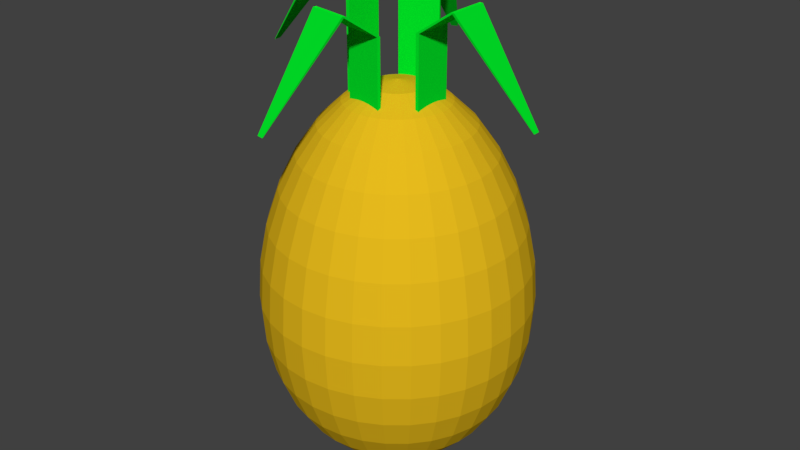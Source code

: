# Source: pinapple.blend  (saved by Blender 2.79.0; exported with 4.5.12 LTS)
import bpy
from mathutils import Matrix  # noqa: F401  (used for matrix-valued properties, if any)

bpy.ops.wm.read_factory_settings(use_empty=True)
scene = bpy.context.scene
scene.name = 'Scene'

# ---- collections
col_collection_1 = bpy.data.collections.new('Collection 1'); scene.collection.children.link(col_collection_1)

# ---- materials (node trees are filled in below, after node groups)
mat_material_005 = bpy.data.materials.new('Material.005')
mat_material_005.alpha_threshold = 0.0
mat_material_005.use_transparent_shadow = False
mat_material_005.diffuse_color = (0.0, 0.8, 0.02168, 1.0)
mat_material_005.roughness = 0.5
mat_material_001 = bpy.data.materials.new('Material.001')
mat_material_001.alpha_threshold = 0.0
mat_material_001.use_transparent_shadow = False
mat_material_001.diffuse_color = (0.8, 0.495, 0.01186, 1.0)
mat_material_001.specular_color = (1.0, 0.6654, 0.0)
mat_material_001.roughness = 0.5
mat_material_001.specular_intensity = 1.0

# ---- material node trees

# ---- world
world_world = bpy.data.worlds.new('World'); scene.world = world_world
world_world.color = (0.05088, 0.05088, 0.05088)
world_world.use_sun_shadow = False
world_world.sun_shadow_jitter_overblur = 0.0
world_world.cycles.sampling_method = 'MANUAL'

# ---- meshes
me_cube_003 = bpy.data.meshes.new('Cube.003')
me_cube_003.from_pydata([(-0.6793, -0.4432, -1.205), (-0.6793, -0.4432, 0.795), (-0.6793, 0.4087, -1.205), (-0.6793, 0.4087, 0.795), (-0.6083, -0.4432, -1.205), (-0.6083, -0.4432, 0.795), (-0.6083, 0.4087, -1.205), (-0.6083, 0.4087, 0.795), (-1.463, -0.4432, 1.325), (-1.463, 0.4087, 1.325), (-1.392, 0.4087, 1.325), (-1.392, -0.4432, 1.325), (-3.028, -0.09167, -0.6512), (-3.028, 0.05716, -0.6512), (-3.016, 0.05716, -0.6512), (-3.016, -0.09167, -0.6512)], [], [(0, 1, 3, 2), (2, 3, 7, 6), (6, 7, 5, 4), (4, 5, 1, 0), (2, 6, 4, 0), (7, 3, 9, 10), (11, 10, 14, 15), (5, 7, 10, 11), (3, 1, 8, 9), (1, 5, 11, 8), (14, 13, 12, 15), (9, 8, 12, 13), (8, 11, 15, 12), (10, 9, 13, 14)])
me_cube_003.materials.append(mat_material_005)
me_cube_003.use_remesh_preserve_volume = False
me_cube_003.use_remesh_preserve_attributes = False
me_cube_003.use_mirror_vertex_groups = False
me_cube_003.update()
me_cube_002 = bpy.data.meshes.new('Cube.002')
me_cube_002.from_pydata([(-0.6793, -0.4432, -1.205), (-0.6793, -0.4432, 0.795), (-0.6793, 0.4087, -1.205), (-0.6793, 0.4087, 0.795), (-0.6083, -0.4432, -1.205), (-0.6083, -0.4432, 0.795), (-0.6083, 0.4087, -1.205), (-0.6083, 0.4087, 0.795), (-1.463, -0.4432, 1.325), (-1.463, 0.4087, 1.325), (-1.392, 0.4087, 1.325), (-1.392, -0.4432, 1.325), (-3.028, -0.09167, -0.6512), (-3.028, 0.05716, -0.6512), (-3.016, 0.05716, -0.6512), (-3.016, -0.09167, -0.6512)], [], [(0, 1, 3, 2), (2, 3, 7, 6), (6, 7, 5, 4), (4, 5, 1, 0), (2, 6, 4, 0), (7, 3, 9, 10), (11, 10, 14, 15), (5, 7, 10, 11), (3, 1, 8, 9), (1, 5, 11, 8), (14, 13, 12, 15), (9, 8, 12, 13), (8, 11, 15, 12), (10, 9, 13, 14)])
me_cube_002.materials.append(mat_material_005)
me_cube_002.use_remesh_preserve_volume = False
me_cube_002.use_remesh_preserve_attributes = False
me_cube_002.use_mirror_vertex_groups = False
me_cube_002.update()
me_cube_001 = bpy.data.meshes.new('Cube.001')
me_cube_001.from_pydata([(-0.6793, -0.4432, -1.205), (-0.6793, -0.4432, 0.795), (-0.6793, 0.4087, -1.205), (-0.6793, 0.4087, 0.795), (-0.6083, -0.4432, -1.205), (-0.6083, -0.4432, 0.795), (-0.6083, 0.4087, -1.205), (-0.6083, 0.4087, 0.795), (-1.463, -0.4432, 1.325), (-1.463, 0.4087, 1.325), (-1.392, 0.4087, 1.325), (-1.392, -0.4432, 1.325), (-3.028, -0.09167, -0.6512), (-3.028, 0.05716, -0.6512), (-3.016, 0.05716, -0.6512), (-3.016, -0.09167, -0.6512)], [], [(0, 1, 3, 2), (2, 3, 7, 6), (6, 7, 5, 4), (4, 5, 1, 0), (2, 6, 4, 0), (7, 3, 9, 10), (11, 10, 14, 15), (5, 7, 10, 11), (3, 1, 8, 9), (1, 5, 11, 8), (14, 13, 12, 15), (9, 8, 12, 13), (8, 11, 15, 12), (10, 9, 13, 14)])
me_cube_001.materials.append(mat_material_005)
me_cube_001.use_remesh_preserve_volume = False
me_cube_001.use_remesh_preserve_attributes = False
me_cube_001.use_mirror_vertex_groups = False
me_cube_001.update()
me_cube = bpy.data.meshes.new('Cube')
me_cube.from_pydata([(-0.6793, -0.4432, -1.205), (-0.6793, -0.4432, 0.795), (-0.6793, 0.4087, -1.205), (-0.6793, 0.4087, 0.795), (-0.6083, -0.4432, -1.205), (-0.6083, -0.4432, 0.795), (-0.6083, 0.4087, -1.205), (-0.6083, 0.4087, 0.795), (-1.463, -0.4432, 1.325), (-1.463, 0.4087, 1.325), (-1.392, 0.4087, 1.325), (-1.392, -0.4432, 1.325), (-3.028, -0.09167, -0.6512), (-3.028, 0.05716, -0.6512), (-3.016, 0.05716, -0.6512), (-3.016, -0.09167, -0.6512)], [], [(0, 1, 3, 2), (2, 3, 7, 6), (6, 7, 5, 4), (4, 5, 1, 0), (2, 6, 4, 0), (7, 3, 9, 10), (11, 10, 14, 15), (5, 7, 10, 11), (3, 1, 8, 9), (1, 5, 11, 8), (14, 13, 12, 15), (9, 8, 12, 13), (8, 11, 15, 12), (10, 9, 13, 14)])
me_cube.materials.append(mat_material_005)
me_cube.use_remesh_preserve_volume = False
me_cube.use_remesh_preserve_attributes = False
me_cube.use_mirror_vertex_groups = False
me_cube.update()
me_sphere = bpy.data.meshes.new('Sphere')
me_sphere.from_pydata([(0.0, 0.1951, 2.045), (0.0, 0.3827, 1.94), (0.0, 0.5556, 1.775), (0.0, 0.7071, 1.562), (0.0, 0.8315, 1.313), (0.0, 0.9239, 1.039), (0.0, 0.9808, 0.7536), (0.0, 1.0, 0.4677), (0.0, 0.9808, 0.1919), (0.0, 0.5556, -0.6474), (0.03806, 0.1913, 2.045), (0.07466, 0.3753, 1.94), (0.1084, 0.5449, 1.775), (0.1379, 0.6935, 1.562), (0.1622, 0.8155, 1.313), (0.1802, 0.9061, 1.039), (0.1913, 0.9619, 0.7536), (0.1951, 0.9808, 0.4677), (0.1913, 0.9619, 0.1919), (0.1802, 0.9061, -0.06469), (0.1622, 0.8155, -0.2942), (0.1379, 0.6935, -0.4901), (0.1084, 0.5449, -0.6474), (0.07466, 0.3753, -0.7624), (0.03806, 0.1913, -0.8324), (0.07466, 0.1802, 2.045), (0.1464, 0.3536, 1.94), (0.2126, 0.5133, 1.775), (0.2706, 0.6533, 1.562), (0.3182, 0.7682, 1.313), (0.3536, 0.8536, 1.039), (0.3753, 0.9061, 0.7536), (0.3827, 0.9239, 0.4677), (0.3753, 0.9061, 0.1919), (0.3536, 0.8536, -0.06469), (0.3182, 0.7682, -0.2942), (0.2706, 0.6533, -0.4901), (0.2126, 0.5133, -0.6474), (0.1464, 0.3536, -0.7624), (0.07466, 0.1802, -0.8324), (0.1084, 0.1622, 2.045), (0.2126, 0.3182, 1.94), (0.3087, 0.4619, 1.775), (0.3928, 0.5879, 1.562), (0.4619, 0.6913, 1.313), (0.5133, 0.7682, 1.039), (0.5449, 0.8155, 0.7536), (0.5556, 0.8315, 0.4677), (0.5449, 0.8155, 0.1919), (0.5133, 0.7682, -0.06469), (0.4619, 0.6913, -0.2942), (0.3928, 0.5879, -0.4901), (0.3087, 0.4619, -0.6474), (0.2126, 0.3182, -0.7624), (0.1084, 0.1622, -0.8324), (0.1379, 0.1379, 2.045), (0.2706, 0.2706, 1.94), (0.3928, 0.3928, 1.775), (0.5, 0.5, 1.562), (0.5879, 0.5879, 1.313), (0.6533, 0.6533, 1.039), (0.6935, 0.6935, 0.7536), (0.7071, 0.7071, 0.4677), (0.6935, 0.6935, 0.1919), (0.6533, 0.6533, -0.06469), (0.5879, 0.5879, -0.2942), (0.5, 0.5, -0.4901), (0.3928, 0.3928, -0.6474), (0.2706, 0.2706, -0.7624), (0.1379, 0.1379, -0.8324), (0.1622, 0.1084, 2.045), (0.3182, 0.2126, 1.94), (0.4619, 0.3087, 1.775), (0.5879, 0.3928, 1.562), (0.6913, 0.4619, 1.313), (0.7682, 0.5133, 1.039), (0.8155, 0.5449, 0.7536), (0.8315, 0.5556, 0.4677), (0.8155, 0.5449, 0.1919), (0.7682, 0.5133, -0.06469), (0.6913, 0.4619, -0.2942), (0.5879, 0.3928, -0.4901), (0.4619, 0.3087, -0.6474), (0.3182, 0.2126, -0.7624), (0.1622, 0.1084, -0.8324), (0.1802, 0.07466, 2.045), (0.3536, 0.1464, 1.94), (0.5133, 0.2126, 1.775), (0.6533, 0.2706, 1.562), (0.7682, 0.3182, 1.313), (0.8536, 0.3536, 1.039), (0.9061, 0.3753, 0.7536), (0.9239, 0.3827, 0.4677), (0.9061, 0.3753, 0.1919), (0.8536, 0.3536, -0.06469), (0.7682, 0.3182, -0.2942), (0.6533, 0.2706, -0.4901), (0.5133, 0.2126, -0.6474), (0.3536, 0.1464, -0.7624), (0.1802, 0.07466, -0.8324), (0.1913, 0.03806, 2.045), (0.3753, 0.07466, 1.94), (0.5449, 0.1084, 1.775), (0.6935, 0.1379, 1.562), (0.8155, 0.1622, 1.313), (0.9061, 0.1802, 1.039), (0.9619, 0.1913, 0.7536), (0.9808, 0.1951, 0.4677), (0.9619, 0.1913, 0.1919), (0.9061, 0.1802, -0.06469), (0.8155, 0.1622, -0.2942), (0.6935, 0.1379, -0.4901), (0.5449, 0.1084, -0.6474), (0.3753, 0.07466, -0.7624), (0.1913, 0.03806, -0.8324), (0.1951, -3.266e-07, 2.045), (0.3827, -3.192e-07, 1.94), (0.5556, -3.117e-07, 1.775), (0.7071, -3.192e-07, 1.562), (0.8315, -3.341e-07, 1.313), (0.9239, -2.745e-07, 1.039), (0.9808, -3.937e-07, 0.7536), (1.0, -3.788e-07, 0.4677), (0.9808, -3.937e-07, 0.1919), (0.9239, -2.298e-07, -0.06469), (0.8315, -3.341e-07, -0.2942), (0.7071, -3.192e-07, -0.4901), (0.5556, -3.415e-07, -0.6474), (0.3827, -3.043e-07, -0.7624), (0.1951, -3.08e-07, -0.8324), (0.1913, -0.03806, 2.045), (0.3753, -0.07466, 1.94), (0.5449, -0.1084, 1.775), (0.6935, -0.138, 1.562), (0.8155, -0.1622, 1.313), (0.9061, -0.1802, 1.039), (0.9619, -0.1913, 0.7536), (0.9808, -0.1951, 0.4677), (0.9619, -0.1913, 0.1919), (0.9061, -0.1802, -0.06469), (0.8155, -0.1622, -0.2942), (0.6935, -0.138, -0.4901), (0.5449, -0.1084, -0.6474), (0.3753, -0.07466, -0.7624), (0.1913, -0.03806, -0.8324), (0.1802, -0.07466, 2.045), (0.3536, -0.1464, 1.94), (0.5133, -0.2126, 1.775), (0.6533, -0.2706, 1.562), (0.7682, -0.3182, 1.313), (0.8536, -0.3536, 1.039), (0.9061, -0.3753, 0.7536), (0.9239, -0.3827, 0.4677), (0.9061, -0.3753, 0.1919), (0.8536, -0.3536, -0.06469), (0.7682, -0.3182, -0.2942), (0.6533, -0.2706, -0.4901), (0.5133, -0.2126, -0.6474), (0.3536, -0.1464, -0.7624), (0.1802, -0.07466, -0.8324), (0.1622, -0.1084, 2.045), (0.3182, -0.2126, 1.94), (0.4619, -0.3087, 1.775), (0.5879, -0.3928, 1.562), (0.6913, -0.4619, 1.313), (0.7682, -0.5133, 1.039), (0.8155, -0.5449, 0.7536), (0.8315, -0.5556, 0.4677), (0.8155, -0.5449, 0.1919), (0.7682, -0.5133, -0.06469), (0.6913, -0.4619, -0.2942), (0.5879, -0.3928, -0.4901), (0.4619, -0.3087, -0.6474), (0.3182, -0.2126, -0.7624), (0.1622, -0.1084, -0.8324), (0.1379, -0.138, 2.045), (0.2706, -0.2706, 1.94), (0.3928, -0.3928, 1.775), (0.5, -0.5, 1.562), (0.5879, -0.5879, 1.313), (0.6533, -0.6533, 1.039), (0.6935, -0.6935, 0.7536), (0.7071, -0.7071, 0.4677), (0.6935, -0.6935, 0.1919), (0.6533, -0.6533, -0.06469), (0.5879, -0.5879, -0.2942), (0.5, -0.5, -0.4901), (0.3928, -0.3928, -0.6474), (0.2706, -0.2706, -0.7624), (0.1379, -0.138, -0.8324), (0.1084, -0.1622, 2.045), (0.2126, -0.3182, 1.94), (0.3087, -0.4619, 1.775), (0.3928, -0.5879, 1.562), (0.4619, -0.6913, 1.313), (0.5133, -0.7682, 1.039), (0.5449, -0.8155, 0.7536), (0.5556, -0.8315, 0.4677), (0.5449, -0.8155, 0.1919), (0.5133, -0.7682, -0.06469), (0.4619, -0.6913, -0.2942), (0.3928, -0.5879, -0.4901), (0.3087, -0.4619, -0.6474), (0.2126, -0.3182, -0.7624), (0.1084, -0.1622, -0.8324), (0.0, -3.258e-07, -0.8559), (0.07466, -0.1802, 2.045), (0.1464, -0.3536, 1.94), (0.2126, -0.5133, 1.775), (0.2706, -0.6533, 1.562), (0.3182, -0.7682, 1.313), (0.3536, -0.8536, 1.039), (0.3753, -0.9061, 0.7536), (0.3827, -0.9239, 0.4677), (0.3753, -0.9061, 0.1919), (0.3536, -0.8536, -0.06469), (0.3182, -0.7682, -0.2942), (0.2706, -0.6533, -0.4901), (0.2126, -0.5133, -0.6474), (0.1464, -0.3536, -0.7624), (0.07466, -0.1802, -0.8324), (0.03806, -0.1913, 2.045), (0.07466, -0.3753, 1.94), (0.1084, -0.5449, 1.775), (0.1379, -0.6935, 1.562), (0.1622, -0.8155, 1.313), (0.1802, -0.9061, 1.039), (0.1913, -0.9619, 0.7536), (0.1951, -0.9808, 0.4677), (0.1913, -0.9619, 0.1919), (0.1802, -0.9061, -0.06469), (0.1622, -0.8155, -0.2942), (0.1379, -0.6935, -0.4901), (0.1084, -0.5449, -0.6474), (0.07466, -0.3753, -0.7624), (0.03806, -0.1913, -0.8324), (-7.212e-09, -0.1951, 2.045), (4.122e-08, -0.3827, 1.94), (2.632e-08, -0.5556, 1.775), (-2.584e-08, -0.7071, 1.562), (-8.544e-08, -0.8315, 1.313), (6.357e-08, -0.9239, 1.039), (-8.544e-08, -0.9808, 0.7536), (-1.003e-07, -1.0, 0.4677), (-8.544e-08, -0.9808, 0.1919), (6.357e-08, -0.9239, -0.06469), (-8.544e-08, -0.8315, -0.2942), (-2.584e-08, -0.7071, -0.4901), (-1.094e-08, -0.5556, -0.6474), (3.964e-09, -0.3827, -0.7624), (3.964e-09, -0.1951, -0.8324), (-0.03806, -0.1913, 2.045), (-0.07466, -0.3753, 1.94), (-0.1084, -0.5449, 1.775), (-0.1379, -0.6935, 1.562), (-0.1622, -0.8155, 1.313), (-0.1802, -0.9061, 1.039), (-0.1913, -0.9619, 0.7536), (-0.1951, -0.9808, 0.4677), (-0.1913, -0.9619, 0.1919), (-0.1802, -0.9061, -0.06469), (-0.1622, -0.8155, -0.2942), (-0.1379, -0.6935, -0.4901), (-0.1084, -0.5449, -0.6474), (-0.07466, -0.3753, -0.7624), (-0.03806, -0.1913, -0.8324), (-0.07466, -0.1802, 2.045), (-0.1464, -0.3536, 1.94), (-0.2126, -0.5133, 1.775), (-0.2706, -0.6533, 1.562), (-0.3182, -0.7682, 1.313), (-0.3536, -0.8536, 1.039), (-0.3753, -0.9061, 0.7536), (-0.3827, -0.9239, 0.4677), (-0.3753, -0.9061, 0.1919), (-0.3536, -0.8536, -0.06469), (-0.3182, -0.7682, -0.2942), (-0.2706, -0.6533, -0.4901), (-0.2126, -0.5133, -0.6474), (-0.1464, -0.3536, -0.7624), (-0.07466, -0.1802, -0.8324), (-0.1084, -0.1622, 2.045), (-0.2126, -0.3182, 1.94), (-0.3087, -0.4619, 1.775), (-0.3928, -0.5879, 1.562), (-0.4619, -0.6913, 1.313), (-0.5133, -0.7682, 1.039), (-0.5449, -0.8155, 0.7536), (-0.5556, -0.8315, 0.4677), (-0.5449, -0.8155, 0.1919), (-0.5133, -0.7682, -0.06469), (-0.4619, -0.6913, -0.2942), (-0.3928, -0.5879, -0.4901), (-0.3087, -0.4619, -0.6474), (-0.2126, -0.3182, -0.7624), (-0.1084, -0.1622, -0.8324), (-2.304e-07, -5.562e-07, 2.082), (-0.1379, -0.138, 2.045), (-0.2706, -0.2706, 1.94), (-0.3928, -0.3928, 1.775), (-0.5, -0.5, 1.562), (-0.5879, -0.5879, 1.313), (-0.6533, -0.6533, 1.039), (-0.6935, -0.6935, 0.7536), (-0.7071, -0.7071, 0.4677), (-0.6935, -0.6935, 0.1919), (-0.6533, -0.6533, -0.06469), (-0.5879, -0.5879, -0.2942), (-0.5, -0.5, -0.4901), (-0.3928, -0.3928, -0.6474), (-0.2706, -0.2706, -0.7624), (-0.1379, -0.1379, -0.8324), (-0.1622, -0.1084, 2.045), (-0.3182, -0.2126, 1.94), (-0.4619, -0.3087, 1.775), (-0.5879, -0.3928, 1.562), (-0.6913, -0.4619, 1.313), (-0.7682, -0.5133, 1.039), (-0.8155, -0.5449, 0.7536), (-0.8315, -0.5556, 0.4677), (-0.8155, -0.5449, 0.1919), (-0.7682, -0.5133, -0.06469), (-0.6913, -0.4619, -0.2942), (-0.5879, -0.3928, -0.4901), (-0.4619, -0.3087, -0.6474), (-0.3182, -0.2126, -0.7624), (-0.1622, -0.1084, -0.8324), (-0.1802, -0.07466, 2.045), (-0.3536, -0.1464, 1.94), (-0.5133, -0.2126, 1.775), (-0.6533, -0.2706, 1.562), (-0.7682, -0.3182, 1.313), (-0.8536, -0.3536, 1.039), (-0.9061, -0.3753, 0.7536), (-0.9239, -0.3827, 0.4677), (-0.9061, -0.3753, 0.1919), (-0.8536, -0.3536, -0.06469), (-0.7682, -0.3182, -0.2942), (-0.6533, -0.2706, -0.4901), (-0.5133, -0.2126, -0.6474), (-0.3536, -0.1464, -0.7624), (-0.1802, -0.07466, -0.8324), (-0.1913, -0.03806, 2.045), (-0.3753, -0.07466, 1.94), (-0.5449, -0.1084, 1.775), (-0.6935, -0.1379, 1.562), (-0.8155, -0.1622, 1.313), (-0.9061, -0.1802, 1.039), (-0.9619, -0.1913, 0.7536), (-0.9808, -0.1951, 0.4677), (-0.9619, -0.1913, 0.1919), (-0.9061, -0.1802, -0.06469), (-0.8155, -0.1622, -0.2942), (-0.6935, -0.1379, -0.4901), (-0.5449, -0.1084, -0.6474), (-0.3753, -0.07466, -0.7624), (-0.1913, -0.03806, -0.8324), (-0.1951, -3.117e-07, 2.045), (-0.3827, -2.819e-07, 1.94), (-0.5556, -2.819e-07, 1.775), (-0.7071, -1.851e-07, 1.562), (-0.8315, -1.404e-07, 1.313), (-0.9239, -3.192e-07, 1.039), (-0.9808, -9.567e-08, 0.7536), (-1.0, -1.404e-07, 0.4677), (-0.9808, -9.567e-08, 0.1919), (-0.9239, -3.192e-07, -0.06469), (-0.8315, -1.404e-07, -0.2942), (-0.7071, -1.851e-07, -0.4901), (-0.5556, -2.596e-07, -0.6474), (-0.3827, -2.521e-07, -0.7624), (-0.1951, -3.155e-07, -0.8324), (-0.1913, 0.03806, 2.045), (-0.3753, 0.07466, 1.94), (-0.5449, 0.1084, 1.775), (-0.6935, 0.1379, 1.562), (-0.8155, 0.1622, 1.313), (-0.9061, 0.1802, 1.039), (-0.9619, 0.1913, 0.7536), (-0.9808, 0.1951, 0.4677), (-0.9619, 0.1913, 0.1919), (-0.9061, 0.1802, -0.06469), (-0.8155, 0.1622, -0.2942), (-0.6935, 0.1379, -0.4901), (-0.5449, 0.1084, -0.6474), (-0.3753, 0.07466, -0.7624), (-0.1913, 0.03806, -0.8324), (-0.1802, 0.07466, 2.045), (-0.3536, 0.1464, 1.94), (-0.5133, 0.2126, 1.775), (-0.6533, 0.2706, 1.562), (-0.7682, 0.3182, 1.313), (-0.8536, 0.3536, 1.039), (-0.9061, 0.3753, 0.7536), (-0.9239, 0.3827, 0.4677), (-0.9061, 0.3753, 0.1919), (-0.8536, 0.3536, -0.06469), (-0.7682, 0.3182, -0.2942), (-0.6533, 0.2706, -0.4901), (-0.5133, 0.2126, -0.6474), (-0.3536, 0.1464, -0.7624), (-0.1802, 0.07466, -0.8324), (-0.1622, 0.1084, 2.045), (-0.3182, 0.2126, 1.94), (-0.4619, 0.3087, 1.775), (-0.5879, 0.3928, 1.562), (-0.6913, 0.4619, 1.313), (-0.7682, 0.5133, 1.039), (-0.8155, 0.5449, 0.7536), (-0.8315, 0.5556, 0.4677), (-0.8155, 0.5449, 0.1919), (-0.7682, 0.5133, -0.06469), (-0.6913, 0.4619, -0.2942), (-0.5879, 0.3928, -0.4901), (-0.4619, 0.3087, -0.6474), (-0.3182, 0.2126, -0.7624), (-0.1622, 0.1084, -0.8324), (-0.1379, 0.1379, 2.045), (-0.2706, 0.2706, 1.94), (-0.3928, 0.3928, 1.775), (-0.5, 0.5, 1.562), (-0.5879, 0.5879, 1.313), (-0.6533, 0.6533, 1.039), (-0.6935, 0.6935, 0.7536), (-0.7071, 0.7071, 0.4677), (-0.6935, 0.6935, 0.1919), (-0.6533, 0.6533, -0.06469), (-0.5879, 0.5879, -0.2942), (-0.5, 0.5, -0.4901), (-0.3928, 0.3928, -0.6474), (-0.2706, 0.2706, -0.7624), (-0.1379, 0.1379, -0.8324), (-0.1084, 0.1622, 2.045), (-0.2126, 0.3182, 1.94), (-0.3087, 0.4619, 1.775), (-0.3928, 0.5879, 1.562), (-0.4619, 0.6913, 1.313), (-0.5133, 0.7682, 1.039), (-0.5449, 0.8155, 0.7536), (-0.5556, 0.8315, 0.4677), (-0.5449, 0.8155, 0.1919), (-0.5133, 0.7682, -0.06469), (-0.4619, 0.6913, -0.2942), (-0.3928, 0.5879, -0.4901), (-0.3087, 0.4619, -0.6474), (-0.2126, 0.3182, -0.7624), (-0.1084, 0.1622, -0.8324), (-0.07466, 0.1802, 2.045), (-0.1464, 0.3536, 1.94), (-0.2126, 0.5133, 1.775), (-0.2706, 0.6533, 1.562), (-0.3182, 0.7682, 1.313), (-0.3536, 0.8536, 1.039), (-0.3753, 0.9061, 0.7536), (-0.3827, 0.9239, 0.4677), (-0.3753, 0.9061, 0.1919), (-0.3536, 0.8536, -0.06469), (-0.3182, 0.7682, -0.2942), (-0.2706, 0.6533, -0.4901), (-0.2126, 0.5133, -0.6474), (-0.1464, 0.3536, -0.7624), (-0.07466, 0.1802, -0.8324), (-0.03806, 0.1913, 2.045), (-0.07466, 0.3753, 1.94), (-0.1084, 0.5449, 1.775), (-0.1379, 0.6935, 1.562), (-0.1622, 0.8155, 1.313), (-0.1802, 0.9061, 1.039), (-0.1913, 0.9619, 0.7536), (-0.1951, 0.9808, 0.4677), (-0.1913, 0.9619, 0.1919), (-0.1802, 0.9061, -0.06469), (-0.1622, 0.8155, -0.2942), (-0.1379, 0.6935, -0.4901), (-0.1084, 0.5449, -0.6474), (-0.07466, 0.3753, -0.7624), (-0.03806, 0.1913, -0.8324), (6.357e-08, 0.9239, -0.06469), (2.722e-07, 0.8315, -0.2942), (1.53e-07, 0.7071, -0.4901), (7.847e-08, 0.3827, -0.7624), (1.514e-08, 0.1951, -0.8324)], [], [(478, 477, 19, 20), (3, 2, 12, 13), (479, 478, 20, 21), (4, 3, 13, 14), (9, 479, 21, 22), (5, 4, 14, 15), (480, 9, 22, 23), (6, 5, 15, 16), (481, 480, 23, 24), (7, 6, 16, 17), (0, 296, 10), (205, 481, 24), (8, 7, 17, 18), (1, 0, 10, 11), (477, 8, 18, 19), (2, 1, 11, 12), (11, 10, 25, 26), (19, 18, 33, 34), (12, 11, 26, 27), (20, 19, 34, 35), (13, 12, 27, 28), (21, 20, 35, 36), (14, 13, 28, 29), (22, 21, 36, 37), (15, 14, 29, 30), (23, 22, 37, 38), (16, 15, 30, 31), (24, 23, 38, 39), (17, 16, 31, 32), (10, 296, 25), (205, 24, 39), (18, 17, 32, 33), (30, 29, 44, 45), (38, 37, 52, 53), (31, 30, 45, 46), (39, 38, 53, 54), (32, 31, 46, 47), (25, 296, 40), (205, 39, 54), (33, 32, 47, 48), (26, 25, 40, 41), (34, 33, 48, 49), (27, 26, 41, 42), (35, 34, 49, 50), (28, 27, 42, 43), (36, 35, 50, 51), (29, 28, 43, 44), (37, 36, 51, 52), (49, 48, 63, 64), (42, 41, 56, 57), (50, 49, 64, 65), (43, 42, 57, 58), (51, 50, 65, 66), (44, 43, 58, 59), (52, 51, 66, 67), (45, 44, 59, 60), (53, 52, 67, 68), (46, 45, 60, 61), (54, 53, 68, 69), (47, 46, 61, 62), (40, 296, 55), (205, 54, 69), (48, 47, 62, 63), (41, 40, 55, 56), (68, 67, 82, 83), (61, 60, 75, 76), (69, 68, 83, 84), (62, 61, 76, 77), (55, 296, 70), (205, 69, 84), (63, 62, 77, 78), (56, 55, 70, 71), (64, 63, 78, 79), (57, 56, 71, 72), (65, 64, 79, 80), (58, 57, 72, 73), (66, 65, 80, 81), (59, 58, 73, 74), (67, 66, 81, 82), (60, 59, 74, 75), (80, 79, 94, 95), (73, 72, 87, 88), (81, 80, 95, 96), (74, 73, 88, 89), (82, 81, 96, 97), (75, 74, 89, 90), (83, 82, 97, 98), (76, 75, 90, 91), (84, 83, 98, 99), (77, 76, 91, 92), (70, 296, 85), (205, 84, 99), (78, 77, 92, 93), (71, 70, 85, 86), (79, 78, 93, 94), (72, 71, 86, 87), (99, 98, 113, 114), (92, 91, 106, 107), (85, 296, 100), (205, 99, 114), (93, 92, 107, 108), (86, 85, 100, 101), (94, 93, 108, 109), (87, 86, 101, 102), (95, 94, 109, 110), (88, 87, 102, 103), (96, 95, 110, 111), (89, 88, 103, 104), (97, 96, 111, 112), (90, 89, 104, 105), (98, 97, 112, 113), (91, 90, 105, 106), (103, 102, 117, 118), (111, 110, 125, 126), (104, 103, 118, 119), (112, 111, 126, 127), (105, 104, 119, 120), (113, 112, 127, 128), (106, 105, 120, 121), (114, 113, 128, 129), (107, 106, 121, 122), (100, 296, 115), (205, 114, 129), (108, 107, 122, 123), (101, 100, 115, 116), (109, 108, 123, 124), (102, 101, 116, 117), (110, 109, 124, 125), (122, 121, 136, 137), (115, 296, 130), (205, 129, 144), (123, 122, 137, 138), (116, 115, 130, 131), (124, 123, 138, 139), (117, 116, 131, 132), (125, 124, 139, 140), (118, 117, 132, 133), (126, 125, 140, 141), (119, 118, 133, 134), (127, 126, 141, 142), (120, 119, 134, 135), (128, 127, 142, 143), (121, 120, 135, 136), (129, 128, 143, 144), (141, 140, 155, 156), (134, 133, 148, 149), (142, 141, 156, 157), (135, 134, 149, 150), (143, 142, 157, 158), (136, 135, 150, 151), (144, 143, 158, 159), (137, 136, 151, 152), (130, 296, 145), (205, 144, 159), (138, 137, 152, 153), (131, 130, 145, 146), (139, 138, 153, 154), (132, 131, 146, 147), (140, 139, 154, 155), (133, 132, 147, 148), (145, 296, 160), (205, 159, 174), (153, 152, 167, 168), (146, 145, 160, 161), (154, 153, 168, 169), (147, 146, 161, 162), (155, 154, 169, 170), (148, 147, 162, 163), (156, 155, 170, 171), (149, 148, 163, 164), (157, 156, 171, 172), (150, 149, 164, 165), (158, 157, 172, 173), (151, 150, 165, 166), (159, 158, 173, 174), (152, 151, 166, 167), (164, 163, 178, 179), (172, 171, 186, 187), (165, 164, 179, 180), (173, 172, 187, 188), (166, 165, 180, 181), (174, 173, 188, 189), (167, 166, 181, 182), (160, 296, 175), (205, 174, 189), (168, 167, 182, 183), (161, 160, 175, 176), (169, 168, 183, 184), (162, 161, 176, 177), (170, 169, 184, 185), (163, 162, 177, 178), (171, 170, 185, 186), (183, 182, 197, 198), (176, 175, 190, 191), (184, 183, 198, 199), (177, 176, 191, 192), (185, 184, 199, 200), (178, 177, 192, 193), (186, 185, 200, 201), (179, 178, 193, 194), (187, 186, 201, 202), (180, 179, 194, 195), (188, 187, 202, 203), (181, 180, 195, 196), (189, 188, 203, 204), (182, 181, 196, 197), (175, 296, 190), (205, 189, 204), (202, 201, 217, 218), (195, 194, 210, 211), (203, 202, 218, 219), (196, 195, 211, 212), (204, 203, 219, 220), (197, 196, 212, 213), (190, 296, 206), (205, 204, 220), (198, 197, 213, 214), (191, 190, 206, 207), (199, 198, 214, 215), (192, 191, 207, 208), (200, 199, 215, 216), (193, 192, 208, 209), (201, 200, 216, 217), (194, 193, 209, 210), (215, 214, 229, 230), (208, 207, 222, 223), (216, 215, 230, 231), (209, 208, 223, 224), (217, 216, 231, 232), (210, 209, 224, 225), (218, 217, 232, 233), (211, 210, 225, 226), (219, 218, 233, 234), (212, 211, 226, 227), (220, 219, 234, 235), (213, 212, 227, 228), (206, 296, 221), (205, 220, 235), (214, 213, 228, 229), (207, 206, 221, 222), (234, 233, 248, 249), (227, 226, 241, 242), (235, 234, 249, 250), (228, 227, 242, 243), (221, 296, 236), (205, 235, 250), (229, 228, 243, 244), (222, 221, 236, 237), (230, 229, 244, 245), (223, 222, 237, 238), (231, 230, 245, 246), (224, 223, 238, 239), (232, 231, 246, 247), (225, 224, 239, 240), (233, 232, 247, 248), (226, 225, 240, 241), (238, 237, 252, 253), (246, 245, 260, 261), (239, 238, 253, 254), (247, 246, 261, 262), (240, 239, 254, 255), (248, 247, 262, 263), (241, 240, 255, 256), (249, 248, 263, 264), (242, 241, 256, 257), (250, 249, 264, 265), (243, 242, 257, 258), (236, 296, 251), (205, 250, 265), (244, 243, 258, 259), (237, 236, 251, 252), (245, 244, 259, 260), (257, 256, 271, 272), (265, 264, 279, 280), (258, 257, 272, 273), (251, 296, 266), (205, 265, 280), (259, 258, 273, 274), (252, 251, 266, 267), (260, 259, 274, 275), (253, 252, 267, 268), (261, 260, 275, 276), (254, 253, 268, 269), (262, 261, 276, 277), (255, 254, 269, 270), (263, 262, 277, 278), (256, 255, 270, 271), (264, 263, 278, 279), (276, 275, 290, 291), (269, 268, 283, 284), (277, 276, 291, 292), (270, 269, 284, 285), (278, 277, 292, 293), (271, 270, 285, 286), (279, 278, 293, 294), (272, 271, 286, 287), (280, 279, 294, 295), (273, 272, 287, 288), (266, 296, 281), (205, 280, 295), (274, 273, 288, 289), (267, 266, 281, 282), (275, 274, 289, 290), (268, 267, 282, 283), (295, 294, 310, 311), (288, 287, 303, 304), (281, 296, 297), (205, 295, 311), (289, 288, 304, 305), (282, 281, 297, 298), (290, 289, 305, 306), (283, 282, 298, 299), (291, 290, 306, 307), (284, 283, 299, 300), (292, 291, 307, 308), (285, 284, 300, 301), (293, 292, 308, 309), (286, 285, 301, 302), (294, 293, 309, 310), (287, 286, 302, 303), (300, 299, 314, 315), (308, 307, 322, 323), (301, 300, 315, 316), (309, 308, 323, 324), (302, 301, 316, 317), (310, 309, 324, 325), (303, 302, 317, 318), (311, 310, 325, 326), (304, 303, 318, 319), (297, 296, 312), (205, 311, 326), (305, 304, 319, 320), (298, 297, 312, 313), (306, 305, 320, 321), (299, 298, 313, 314), (307, 306, 321, 322), (319, 318, 333, 334), (312, 296, 327), (205, 326, 341), (320, 319, 334, 335), (313, 312, 327, 328), (321, 320, 335, 336), (314, 313, 328, 329), (322, 321, 336, 337), (315, 314, 329, 330), (323, 322, 337, 338), (316, 315, 330, 331), (324, 323, 338, 339), (317, 316, 331, 332), (325, 324, 339, 340), (318, 317, 332, 333), (326, 325, 340, 341), (338, 337, 352, 353), (331, 330, 345, 346), (339, 338, 353, 354), (332, 331, 346, 347), (340, 339, 354, 355), (333, 332, 347, 348), (341, 340, 355, 356), (334, 333, 348, 349), (327, 296, 342), (205, 341, 356), (335, 334, 349, 350), (328, 327, 342, 343), (336, 335, 350, 351), (329, 328, 343, 344), (337, 336, 351, 352), (330, 329, 344, 345), (205, 356, 371), (350, 349, 364, 365), (343, 342, 357, 358), (351, 350, 365, 366), (344, 343, 358, 359), (352, 351, 366, 367), (345, 344, 359, 360), (353, 352, 367, 368), (346, 345, 360, 361), (354, 353, 368, 369), (347, 346, 361, 362), (355, 354, 369, 370), (348, 347, 362, 363), (356, 355, 370, 371), (349, 348, 363, 364), (342, 296, 357), (369, 368, 383, 384), (362, 361, 376, 377), (370, 369, 384, 385), (363, 362, 377, 378), (371, 370, 385, 386), (364, 363, 378, 379), (357, 296, 372), (205, 371, 386), (365, 364, 379, 380), (358, 357, 372, 373), (366, 365, 380, 381), (359, 358, 373, 374), (367, 366, 381, 382), (360, 359, 374, 375), (368, 367, 382, 383), (361, 360, 375, 376), (373, 372, 387, 388), (381, 380, 395, 396), (374, 373, 388, 389), (382, 381, 396, 397), (375, 374, 389, 390), (383, 382, 397, 398), (376, 375, 390, 391), (384, 383, 398, 399), (377, 376, 391, 392), (385, 384, 399, 400), (378, 377, 392, 393), (386, 385, 400, 401), (379, 378, 393, 394), (372, 296, 387), (205, 386, 401), (380, 379, 394, 395), (392, 391, 406, 407), (400, 399, 414, 415), (393, 392, 407, 408), (401, 400, 415, 416), (394, 393, 408, 409), (387, 296, 402), (205, 401, 416), (395, 394, 409, 410), (388, 387, 402, 403), (396, 395, 410, 411), (389, 388, 403, 404), (397, 396, 411, 412), (390, 389, 404, 405), (398, 397, 412, 413), (391, 390, 405, 406), (399, 398, 413, 414), (411, 410, 425, 426), (404, 403, 418, 419), (412, 411, 426, 427), (405, 404, 419, 420), (413, 412, 427, 428), (406, 405, 420, 421), (414, 413, 428, 429), (407, 406, 421, 422), (415, 414, 429, 430), (408, 407, 422, 423), (416, 415, 430, 431), (409, 408, 423, 424), (402, 296, 417), (205, 416, 431), (410, 409, 424, 425), (403, 402, 417, 418), (430, 429, 444, 445), (423, 422, 437, 438), (431, 430, 445, 446), (424, 423, 438, 439), (417, 296, 432), (205, 431, 446), (425, 424, 439, 440), (418, 417, 432, 433), (426, 425, 440, 441), (419, 418, 433, 434), (427, 426, 441, 442), (420, 419, 434, 435), (428, 427, 442, 443), (421, 420, 435, 436), (429, 428, 443, 444), (422, 421, 436, 437), (434, 433, 448, 449), (442, 441, 456, 457), (435, 434, 449, 450), (443, 442, 457, 458), (436, 435, 450, 451), (444, 443, 458, 459), (437, 436, 451, 452), (445, 444, 459, 460), (438, 437, 452, 453), (446, 445, 460, 461), (439, 438, 453, 454), (432, 296, 447), (205, 446, 461), (440, 439, 454, 455), (433, 432, 447, 448), (441, 440, 455, 456), (453, 452, 467, 468), (461, 460, 475, 476), (454, 453, 468, 469), (447, 296, 462), (205, 461, 476), (455, 454, 469, 470), (448, 447, 462, 463), (456, 455, 470, 471), (449, 448, 463, 464), (457, 456, 471, 472), (450, 449, 464, 465), (458, 457, 472, 473), (451, 450, 465, 466), (459, 458, 473, 474), (452, 451, 466, 467), (460, 459, 474, 475), (472, 471, 477, 478), (465, 464, 2, 3), (473, 472, 478, 479), (466, 465, 3, 4), (474, 473, 479, 9), (467, 466, 4, 5), (475, 474, 9, 480), (468, 467, 5, 6), (476, 475, 480, 481), (469, 468, 6, 7), (462, 296, 0), (205, 476, 481), (470, 469, 7, 8), (463, 462, 0, 1), (471, 470, 8, 477), (464, 463, 1, 2)])
me_sphere.materials.append(mat_material_001)
me_sphere.use_remesh_preserve_volume = False
me_sphere.use_remesh_preserve_attributes = False
me_sphere.use_mirror_vertex_groups = False
me_sphere.update()

# ---- objects
ob_cube_003 = bpy.data.objects.new('Cube.003', me_cube_003)
ob_cube_002 = bpy.data.objects.new('Cube.002', me_cube_002)
ob_cube_001 = bpy.data.objects.new('Cube.001', me_cube_001)
ob_cube = bpy.data.objects.new('Cube', me_cube)
ob_sphere = bpy.data.objects.new('Sphere', me_sphere)

# ---- transforms, parenting, visibility, modifiers, constraints
ob_cube_003.location = (4.289, -2.414, 3.475)
ob_cube_003.rotation_euler = (0.0, 0.0, 1.396)
ob_cube_003.scale = (0.3449, 0.3449, 0.3449)
ob_cube_003.lineart.crease_threshold = 0.0
ob_cube_002.location = (4.37, -2.37, 3.501)
ob_cube_002.rotation_euler = (0.0, 0.0, -3.142)
ob_cube_002.scale = (0.3449, 0.3449, 0.3449)
ob_cube_002.lineart.crease_threshold = 0.0
ob_cube_001.location = (4.3, -2.234, 3.631)
ob_cube_001.rotation_euler = (0.0, 0.0, -1.222)
ob_cube_001.scale = (0.3449, 0.3449, 0.3449)
ob_cube_001.lineart.crease_threshold = 0.0
ob_cube.location = (4.242, -2.372, 3.656)
ob_cube.scale = (0.3449, 0.3449, 0.3449)
ob_cube.lineart.crease_threshold = 0.0
ob_sphere.location = (4.302, -2.357, 1.291)
ob_sphere.lineart.crease_threshold = 0.0

# ---- collection membership
col_collection_1.objects.link(ob_cube_003)
col_collection_1.objects.link(ob_cube_002)
col_collection_1.objects.link(ob_cube_001)
col_collection_1.objects.link(ob_cube)
col_collection_1.objects.link(ob_sphere)

# ---- scene / render settings (as saved in the file)
scene.frame_start = 1; scene.frame_end = 250; scene.frame_set(0)
scene.render.engine = 'BLENDER_EEVEE_NEXT'
scene.render.resolution_percentage = 50
scene.render.dither_intensity = 0.0
scene.cycles.use_denoising = False
scene.cycles.samples = 128
scene.cycles.sampling_pattern = 'TABULATED_SOBOL'
scene.cycles.use_adaptive_sampling = False
scene.cycles.use_light_tree = False
scene.cycles.blur_glossy = 0.0
scene.cycles.sample_clamp_indirect = 0.0
scene.view_settings.view_transform = 'Standard'
bpy.context.view_layer.update()

# ---- added for rendering (the .blend has no active camera and no usable light): camera, sun
cam_auto = bpy.data.cameras.new('AutoCamera')
cam_auto.lens = 50.0
cam_auto.sensor_width = 36.0
cam_auto.clip_end = 1000.0
ob_auto_camera = bpy.data.objects.new('AutoCamera', cam_auto)
scene.collection.objects.link(ob_auto_camera)
ob_auto_camera.location = (8.79829, -7.72733, 5.86778)
ob_auto_camera.rotation_euler = (1.09748, -7.21219e-08, 0.694738)
scene.camera = ob_auto_camera
light_auto_sun = bpy.data.lights.new('AutoSun', 'SUN')
light_auto_sun.energy = 3.0
light_auto_sun.angle = 0.0523599
ob_auto_sun = bpy.data.objects.new('AutoSun', light_auto_sun)
scene.collection.objects.link(ob_auto_sun)
ob_auto_sun.rotation_euler = (0.872665, 0.174533, 0.523599)
bpy.context.view_layer.update()
